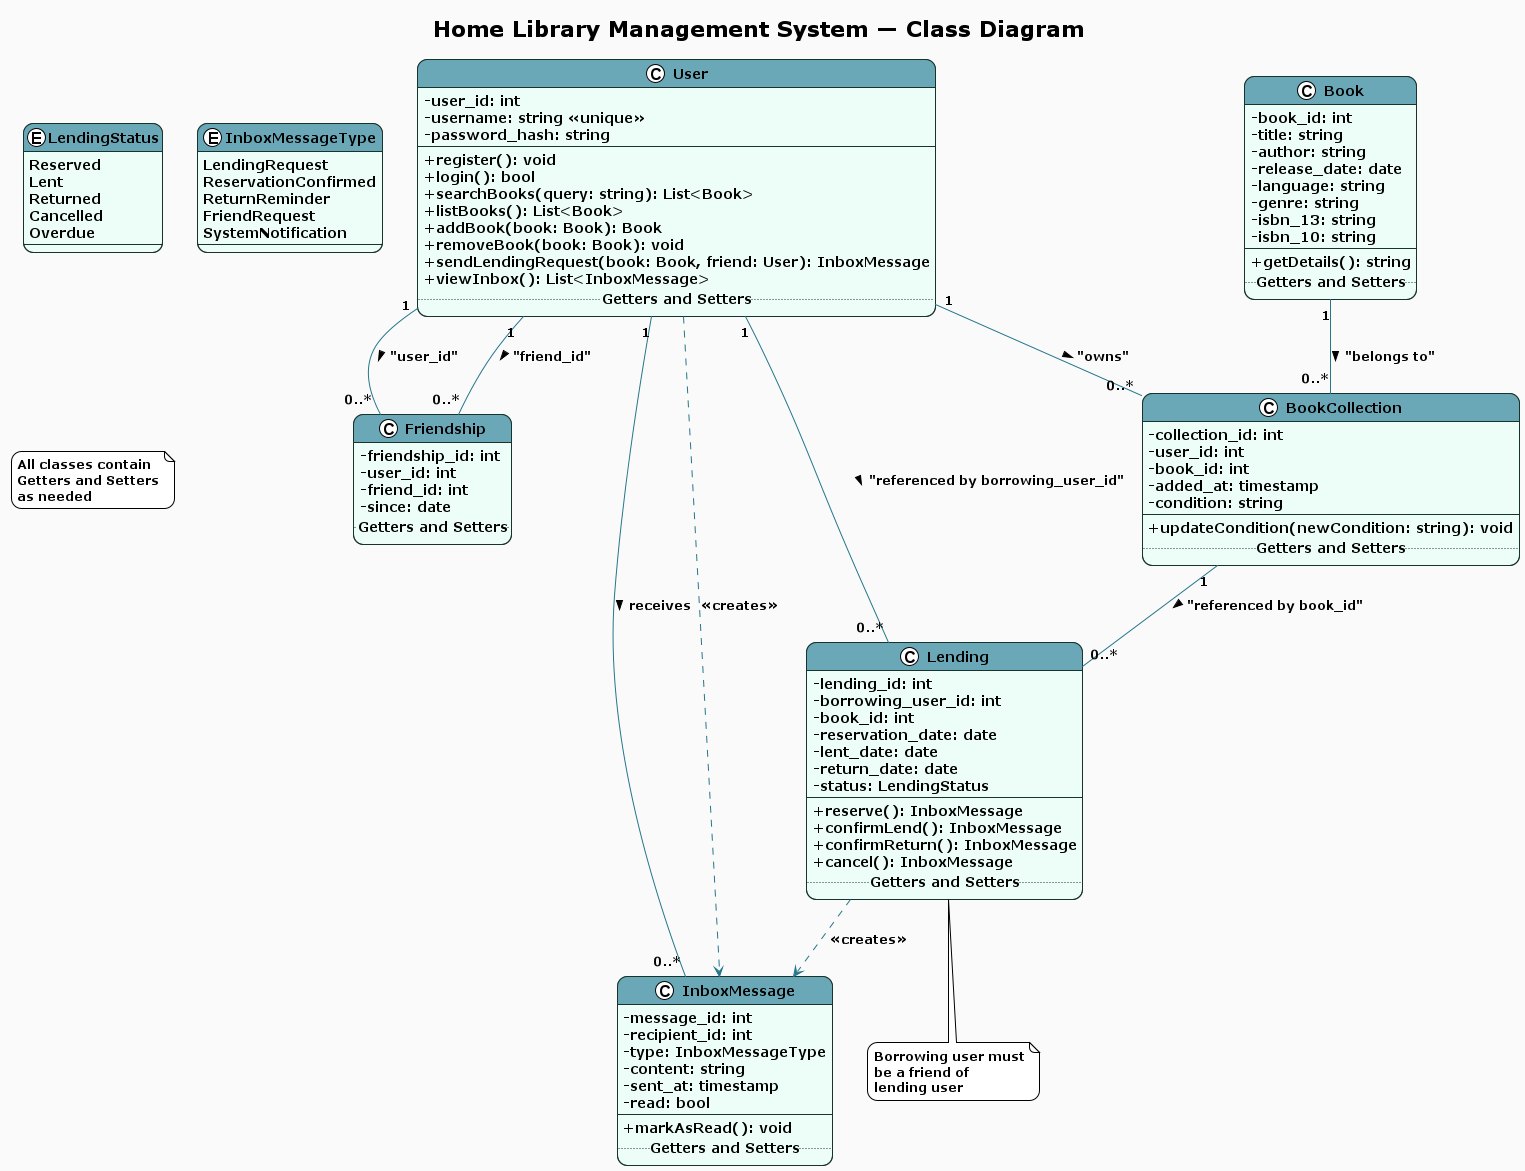

The diagram above was rendered by PlantUML. Its source (embedded in the PNG):
@startuml Class Diagram

!theme plain
skinparam ClassAttributeIconSize 0
skinparam BackgroundColor #FAFAFA
skinparam RoundCorner 20
skinparam class {
  BorderColor #16342c
  BackgroundColor #edfdf8
  HeaderBackgroundColor #6aa8b8
  ArrowColor #24768b
}

title Home Library Management System — Class Diagram

enum LendingStatus {
  Reserved
  Lent
  Returned
  Cancelled
  Overdue
}

enum InboxMessageType {
  LendingRequest
  ReservationConfirmed
  ReturnReminder
  FriendRequest
  SystemNotification
}

class User {
  -user_id: int
  -username: string <<unique>>
  -password_hash: string
  --
  +register(): void
  +login(): bool
  +searchBooks(query: string): List<Book>
  +listBooks(): List<Book>
  +addBook(book: Book): Book
  +removeBook(book: Book): void
  +sendLendingRequest(book: Book, friend: User): InboxMessage
  +viewInbox(): List<InboxMessage>
  .. Getters and Setters ..
}

class Friendship {
  -friendship_id: int
  -user_id: int
  -friend_id: int
  -since: date
  .. Getters and Setters ..
}

class Book {
  -book_id: int
  -title: string
  -author: string
  -release_date: date
  -language: string
  -genre: string
  -isbn_13: string
  -isbn_10: string
  --
  +getDetails(): string
  .. Getters and Setters ..
}

class BookCollection {
  -collection_id: int
  -user_id: int
  -book_id: int
  -added_at: timestamp
  -condition: string
  --
  +updateCondition(newCondition: string): void
  .. Getters and Setters ..
}

class Lending {
  -lending_id: int
  -borrowing_user_id: int
  -book_id: int
  -reservation_date: date
  -lent_date: date
  -return_date: date
  -status: LendingStatus
  --
  +reserve(): InboxMessage
  +confirmLend(): InboxMessage
  +confirmReturn(): InboxMessage
  +cancel(): InboxMessage
  .. Getters and Setters ..
}

class InboxMessage {
  -message_id: int
  -recipient_id: int
  -type: InboxMessageType
  -content: string
  -sent_at: timestamp
  -read: bool
  --
  +markAsRead(): void
  .. Getters and Setters ..
}

'/ relationships based on the database diagram '/
User "1" -- "0..*" Friendship : "user_id" >
User "1" -- "0..*" Friendship : "friend_id" >

User "1" -- "0..*" BookCollection : "owns" >
Book "1" -- "0..*" BookCollection : "belongs to" >

BookCollection "1" -- "0..*" Lending : "referenced by book_id" >
User "1" -- "0..*" Lending : "referenced by borrowing_user_id" >

User "1" -- "0..*" InboxMessage : receives >

User ..> InboxMessage : "<<creates>>"
Lending ..> InboxMessage : "<<creates>>"

note bottom of Lending
  Borrowing user must
  be a friend of
  lending user
end note

note as N1
  All classes contain 
  Getters and Setters
  as needed
end note

@enduml